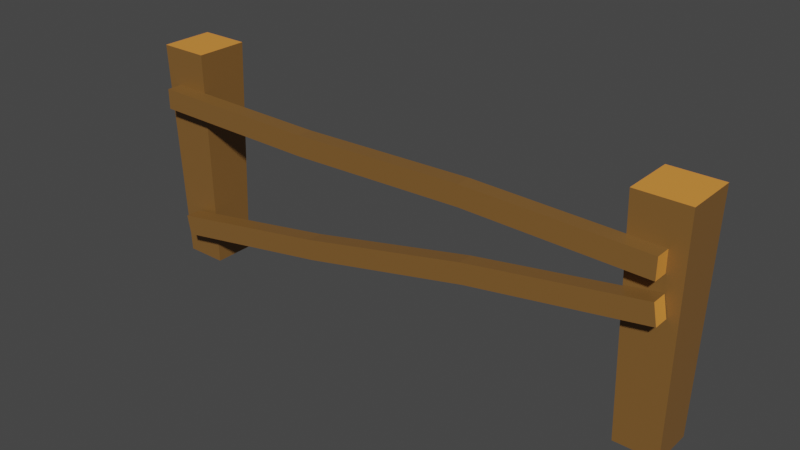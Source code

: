 # Source: fence.blend  (saved by Blender 3.0.42; exported with 4.5.12 LTS)
import bpy
from mathutils import Matrix  # noqa: F401  (used for matrix-valued properties, if any)

bpy.ops.wm.read_factory_settings(use_empty=True)
scene = bpy.context.scene
scene.name = 'Scene'

# ---- collections
col_collection = bpy.data.collections.new('Collection'); scene.collection.children.link(col_collection)

# ---- materials (node trees are filled in below, after node groups)
mat_wood_dark = bpy.data.materials.new('Wood dark')
mat_wood_dark.alpha_threshold = 0.0
mat_wood_dark.use_transparent_shadow = False
mat_wood_dark.line_color = (0.0, 0.0, 0.0, 1.0)
mat_wood_white = bpy.data.materials.new('Wood white')
mat_wood_white.use_transparent_shadow = False

# ---- material node trees
mat_wood_dark.use_nodes = True; mat_wood_dark.node_tree.nodes.clear()
_N = mat_wood_dark.node_tree.nodes; _L = mat_wood_dark.node_tree.links
n0 = _N.new('ShaderNodeOutputMaterial'); n0.name = 'Material Output'; n0.location = (300, 300)
n1 = _N.new('ShaderNodeBsdfPrincipled'); n1.name = 'Principled BSDF'; n1.location = (10, 300)
n1.distribution = 'GGX'
n1.subsurface_method = 'RANDOM_WALK_SKIN'
n1.inputs[0].default_value = (0.2202, 0.1076, 0.02844, 1.0)
n1.inputs[2].default_value = 0.4
n1.inputs[3].default_value = 1.45
n1.inputs[27].default_value = (0.0, 0.0, 0.0, 1.0)
n1.inputs[28].default_value = 1.0
_L.new(n1.outputs[0], n0.inputs[0])
n0.is_active_output = True
mat_wood_white.use_nodes = True; mat_wood_white.node_tree.nodes.clear()
_N = mat_wood_white.node_tree.nodes; _L = mat_wood_white.node_tree.links
n0 = _N.new('ShaderNodeBsdfPrincipled'); n0.name = 'Principled BSDF'; n0.location = (10, 300)
n0.distribution = 'GGX'
n0.subsurface_method = 'RANDOM_WALK_SKIN'
n0.inputs[0].default_value = (0.8, 0.3007, 0.04898, 1.0)
n0.inputs[3].default_value = 1.45
n0.inputs[27].default_value = (0.0, 0.0, 0.0, 1.0)
n0.inputs[28].default_value = 1.0
n1 = _N.new('ShaderNodeOutputMaterial'); n1.name = 'Material Output'; n1.location = (300, 300)
_L.new(n0.outputs[0], n1.inputs[0])
n1.is_active_output = True

# ---- world
world_world = bpy.data.worlds.new('World'); scene.world = world_world
world_world.use_nodes = True; world_world.node_tree.nodes.clear()
_N = world_world.node_tree.nodes; _L = world_world.node_tree.links
n0 = _N.new('ShaderNodeOutputWorld'); n0.name = 'World Output'; n0.location = (300, 300)
n1 = _N.new('ShaderNodeBackground'); n1.name = 'Background'; n1.location = (10, 300)
n1.inputs[0].default_value = (0.05088, 0.05088, 0.05088, 1.0)
_L.new(n1.outputs[0], n0.inputs[0])
n0.is_active_output = True
world_world.color = (0.05088, 0.05088, 0.05088)
world_world.use_sun_shadow = False
world_world.sun_shadow_jitter_overblur = 0.0

# ---- meshes
me_cube = bpy.data.meshes.new('Cube')
me_cube.from_pydata([(1.199, 1.07, 1.0), (1.0, 0.842, -1.0), (1.199, -1.07, 1.0), (1.0, -0.842, -1.0), (-1.199, 1.07, 1.0), (-1.0, 0.842, -1.0), (-1.199, -1.07, 1.0), (-1.0, -0.842, -1.0)], [], [(3, 2, 6, 7), (5, 4, 0, 1), (0, 2, 3, 1), (1, 3, 7, 5), (6, 4, 5, 7), (4, 6, 2, 0)])
me_cube.polygons.foreach_set('material_index', [0, 0, 0, 0, 0, 1])
_uv = me_cube.uv_layers.new(name='UVMap')
_uv.uv.foreach_set('vector', [0.375, 0.75, 0.625, 0.75, 0.625, 1.0, 0.375, 1.0, 0.375, 0.25, 0.625, 0.25, 0.625, 0.5, 0.375, 0.5, 0.625, 0.5, 0.625, 0.75, 0.375, 0.75, 0.375, 0.5, 0.375, 0.5, 0.375, 0.75, 0.125, 0.75, 0.125, 0.5, 0.625, 0.0, 0.625, 0.25, 0.375, 0.25, 0.375, 0.0, 0.875, 0.5, 0.875, 0.75, 0.625, 0.75, 0.625, 0.5])
me_cube.materials.append(mat_wood_dark)
me_cube.materials.append(mat_wood_white)
me_cube.use_remesh_preserve_volume = False
me_cube.use_remesh_preserve_attributes = False
me_cube.use_mirror_vertex_groups = False
me_cube.update()
me_cube_002 = bpy.data.meshes.new('Cube.002')
me_cube_002.from_pydata([(1.199, 1.07, 1.0), (1.0, 0.842, -1.0), (1.199, -1.07, 1.0), (1.0, -0.842, -1.0), (-1.199, 1.07, 1.0), (-1.0, 0.842, -1.0), (-1.199, -1.07, 1.0), (-1.0, -0.842, -1.0)], [], [(0, 4, 6, 2), (3, 2, 6, 7), (7, 6, 4, 5), (5, 1, 3, 7), (1, 0, 2, 3), (5, 4, 0, 1)])
me_cube_002.polygons.foreach_set('material_index', [1, 0, 0, 0, 0, 0])
_uv = me_cube_002.uv_layers.new(name='UVMap')
_uv.uv.foreach_set('vector', [0.625, 0.5, 0.875, 0.5, 0.875, 0.75, 0.625, 0.75, 0.375, 0.75, 0.625, 0.75, 0.625, 1.0, 0.375, 1.0, 0.375, 0.0, 0.625, 0.0, 0.625, 0.25, 0.375, 0.25, 0.125, 0.5, 0.375, 0.5, 0.375, 0.75, 0.125, 0.75, 0.375, 0.5, 0.625, 0.5, 0.625, 0.75, 0.375, 0.75, 0.375, 0.25, 0.625, 0.25, 0.625, 0.5, 0.375, 0.5])
me_cube_002.materials.append(mat_wood_dark)
me_cube_002.materials.append(mat_wood_white)
me_cube_002.use_remesh_preserve_volume = False
me_cube_002.use_remesh_preserve_attributes = False
me_cube_002.use_mirror_vertex_groups = False
me_cube_002.update()
me_cube_003 = bpy.data.meshes.new('Cube.003')
me_cube_003.from_pydata([(-1.0, -1.0, -1.0), (-1.0, -1.0, 1.0), (-1.0, 1.0, -1.0), (-1.0, 1.0, 1.0), (1.0, -1.0, -1.0), (1.0, -1.0, 1.0), (1.0, 1.0, -1.0), (1.0, 1.0, 1.0), (0.3333, 1.0, -0.6683), (-0.3333, 1.0, -1.0), (-0.3333, 1.0, 0.8185), (0.3333, 1.0, 1.332), (-0.3333, -1.0, -1.182), (0.3333, -1.0, -0.6683), (0.3333, -1.0, 1.332), (-0.3333, -1.0, 0.8185)], [], [(0, 1, 3, 2), (8, 11, 7, 6), (6, 7, 5, 4), (12, 15, 1, 0), (8, 6, 4, 13), (10, 3, 1, 15), (7, 11, 14, 5), (11, 10, 15, 14), (2, 9, 12, 0), (9, 8, 13, 12), (4, 5, 14, 13), (13, 14, 15, 12), (2, 3, 10, 9), (9, 10, 11, 8)])
me_cube_003.polygons.foreach_set('material_index', [1, 0, 1, 0, 0, 0, 0, 0, 0, 0, 0, 0, 0, 0])
_uv = me_cube_003.uv_layers.new(name='UVMap')
_uv.uv.foreach_set('vector', [0.375, 0.0, 0.625, 0.0, 0.625, 0.25, 0.375, 0.25, 0.375, 0.4167, 0.625, 0.4167, 0.625, 0.5, 0.375, 0.5, 0.375, 0.5, 0.625, 0.5, 0.625, 0.75, 0.375, 0.75, 0.375, 0.9167, 0.625, 0.9167, 0.625, 1.0, 0.375, 1.0, 0.2917, 0.5, 0.375, 0.5, 0.375, 0.75, 0.2917, 0.75, 0.7917, 0.5, 0.875, 0.5, 0.875, 0.75, 0.7917, 0.75, 0.625, 0.5, 0.7083, 0.5, 0.7083, 0.75, 0.625, 0.75, 0.7083, 0.5, 0.7917, 0.5, 0.7917, 0.75, 0.7083, 0.75, 0.125, 0.5, 0.2083, 0.5, 0.2083, 0.75, 0.125, 0.75, 0.2083, 0.5, 0.2917, 0.5, 0.2917, 0.75, 0.2083, 0.75, 0.375, 0.75, 0.625, 0.75, 0.625, 0.8333, 0.375, 0.8333, 0.375, 0.8333, 0.625, 0.8333, 0.625, 0.9167, 0.375, 0.9167, 0.375, 0.25, 0.625, 0.25, 0.625, 0.3333, 0.375, 0.3333, 0.375, 0.3333, 0.625, 0.3333, 0.625, 0.4167, 0.375, 0.4167])
me_cube_003.materials.append(mat_wood_dark)
me_cube_003.materials.append(mat_wood_white)
me_cube_003.use_remesh_fix_poles = True
me_cube_003.use_remesh_preserve_attributes = False
me_cube_003.update()
me_cube_004 = bpy.data.meshes.new('Cube.004')
me_cube_004.from_pydata([(-1.0, -1.0, -1.0), (-1.0, -1.0, 1.0), (-1.0, 1.0, -1.0), (-1.0, 1.0, 1.0), (1.0, -1.0, -1.0), (1.0, -1.0, 1.0), (1.0, 1.0, -1.0), (1.0, 1.0, 1.0), (0.3333, 1.0, -0.6683), (-0.3333, 1.0, -1.0), (-0.3333, 1.0, 0.8185), (0.3333, 1.0, 1.332), (-0.3333, -1.0, -1.182), (0.3333, -1.0, -0.6683), (0.3333, -1.0, 1.332), (-0.3333, -1.0, 0.8185)], [], [(0, 1, 3, 2), (8, 11, 7, 6), (6, 7, 5, 4), (12, 15, 1, 0), (8, 6, 4, 13), (10, 3, 1, 15), (7, 11, 14, 5), (11, 10, 15, 14), (2, 9, 12, 0), (9, 8, 13, 12), (4, 5, 14, 13), (13, 14, 15, 12), (2, 3, 10, 9), (9, 10, 11, 8)])
me_cube_004.polygons.foreach_set('material_index', [1, 0, 1, 0, 0, 0, 0, 0, 0, 0, 0, 0, 0, 0])
_uv = me_cube_004.uv_layers.new(name='UVMap')
_uv.uv.foreach_set('vector', [0.375, 0.0, 0.625, 0.0, 0.625, 0.25, 0.375, 0.25, 0.375, 0.4167, 0.625, 0.4167, 0.625, 0.5, 0.375, 0.5, 0.375, 0.5, 0.625, 0.5, 0.625, 0.75, 0.375, 0.75, 0.375, 0.9167, 0.625, 0.9167, 0.625, 1.0, 0.375, 1.0, 0.2917, 0.5, 0.375, 0.5, 0.375, 0.75, 0.2917, 0.75, 0.7917, 0.5, 0.875, 0.5, 0.875, 0.75, 0.7917, 0.75, 0.625, 0.5, 0.7083, 0.5, 0.7083, 0.75, 0.625, 0.75, 0.7083, 0.5, 0.7917, 0.5, 0.7917, 0.75, 0.7083, 0.75, 0.125, 0.5, 0.2083, 0.5, 0.2083, 0.75, 0.125, 0.75, 0.2083, 0.5, 0.2917, 0.5, 0.2917, 0.75, 0.2083, 0.75, 0.375, 0.75, 0.625, 0.75, 0.625, 0.8333, 0.375, 0.8333, 0.375, 0.8333, 0.625, 0.8333, 0.625, 0.9167, 0.375, 0.9167, 0.375, 0.25, 0.625, 0.25, 0.625, 0.3333, 0.375, 0.3333, 0.375, 0.3333, 0.625, 0.3333, 0.625, 0.4167, 0.375, 0.4167])
me_cube_004.materials.append(mat_wood_dark)
me_cube_004.materials.append(mat_wood_white)
me_cube_004.use_remesh_fix_poles = True
me_cube_004.use_remesh_preserve_attributes = False
me_cube_004.update()

# ---- objects
ob_foot1 = bpy.data.objects.new('Foot1', me_cube)
ob_foot2 = bpy.data.objects.new('Foot2', me_cube_002)
ob_wood1 = bpy.data.objects.new('Wood1', me_cube_003)
ob_wood2 = bpy.data.objects.new('Wood2', me_cube_004)

# ---- transforms, parenting, visibility, modifiers, constraints
ob_foot1.location = (0.0, 0.0, 0.0)
ob_foot1.scale = (0.1877, 0.2188, 1.0)
ob_foot1.lock_rotations_4d = False
ob_foot1.empty_display_type = 'ARROWS'
ob_foot1.lineart.crease_threshold = 0.0
ob_foot2.location = (4.505, 0.0, 0.0)
ob_foot2.scale = (0.1877, 0.2188, 1.0)
ob_foot2.lock_rotations_4d = False
ob_foot2.empty_display_type = 'ARROWS'
ob_foot2.lineart.crease_threshold = 0.0
ob_wood1.location = (2.245, -0.2908, 0.5716)
ob_wood1.scale = (2.341, 0.06799, 0.08997)
ob_wood2.location = (2.312, -0.2908, -0.1845)
ob_wood2.rotation_euler = (0.0, -0.1853, 0.0)
ob_wood2.scale = (2.341, 0.06799, 0.08997)

# ---- collection membership
col_collection.objects.link(ob_foot1)
col_collection.objects.link(ob_foot2)
col_collection.objects.link(ob_wood1)
col_collection.objects.link(ob_wood2)

# ---- scene / render settings (as saved in the file)
scene.frame_start = 1; scene.frame_end = 250; scene.frame_set(3)
scene.render.engine = 'BLENDER_EEVEE_NEXT'
scene.cycles.sampling_pattern = 'TABULATED_SOBOL'
scene.cycles.use_light_tree = False
scene.view_settings.view_transform = 'Filmic'
bpy.context.view_layer.update()

# ---- added for rendering (the .blend has no active camera and no usable light): camera, sun
cam_auto = bpy.data.cameras.new('AutoCamera')
cam_auto.lens = 50.0
cam_auto.sensor_width = 36.0
cam_auto.clip_end = 1000.0
ob_auto_camera = bpy.data.objects.new('AutoCamera', cam_auto)
scene.collection.objects.link(ob_auto_camera)
ob_auto_camera.location = (7.22657, -6.03133, 3.97932)
ob_auto_camera.rotation_euler = (1.09748, -7.21219e-08, 0.694738)
scene.camera = ob_auto_camera
light_auto_sun = bpy.data.lights.new('AutoSun', 'SUN')
light_auto_sun.energy = 3.0
light_auto_sun.angle = 0.0523599
ob_auto_sun = bpy.data.objects.new('AutoSun', light_auto_sun)
scene.collection.objects.link(ob_auto_sun)
ob_auto_sun.rotation_euler = (0.872665, 0.174533, 0.523599)
bpy.context.view_layer.update()
